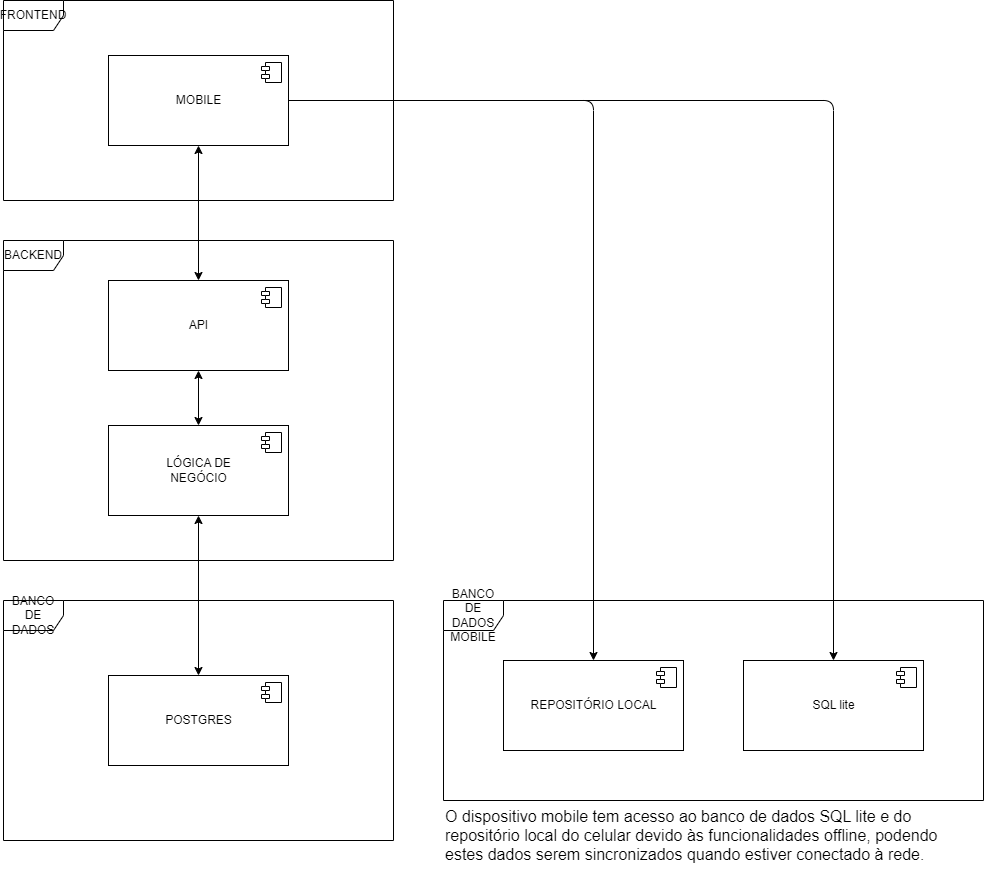

The diagram above was exported from draw.io. Its source (the exported page's mxGraphModel, read from the mxfile embedded in the PNG):
<mxGraphModel dx="2327" dy="1337" grid="1" gridSize="10" guides="1" tooltips="1" connect="1" arrows="1" fold="1" page="1" pageScale="1" pageWidth="850" pageHeight="1100" math="0" shadow="0">
  <root>
    <mxCell id="0" />
    <mxCell id="1" parent="0" />
    <mxCell id="26" value="BANCO DE DADOS&lt;br&gt;MOBILE" style="shape=umlFrame;whiteSpace=wrap;html=1;" parent="1" vertex="1">
      <mxGeometry x="520" y="680" width="540" height="200" as="geometry" />
    </mxCell>
    <mxCell id="2" value="FRONTEND" style="shape=umlFrame;whiteSpace=wrap;html=1;" parent="1" vertex="1">
      <mxGeometry x="80" y="80" width="390" height="200" as="geometry" />
    </mxCell>
    <mxCell id="16" style="edgeStyle=none;html=1;startArrow=classic;startFill=1;" parent="1" source="3" target="6" edge="1">
      <mxGeometry relative="1" as="geometry" />
    </mxCell>
    <mxCell id="5" value="BACKEND" style="shape=umlFrame;whiteSpace=wrap;html=1;" parent="1" vertex="1">
      <mxGeometry x="80" y="320" width="390" height="320" as="geometry" />
    </mxCell>
    <mxCell id="17" style="edgeStyle=none;html=1;startArrow=classic;startFill=1;" parent="1" source="6" target="8" edge="1">
      <mxGeometry relative="1" as="geometry" />
    </mxCell>
    <mxCell id="6" value="API" style="html=1;dropTarget=0;" parent="1" vertex="1">
      <mxGeometry x="185" y="360" width="180" height="90" as="geometry" />
    </mxCell>
    <mxCell id="7" value="" style="shape=module;jettyWidth=8;jettyHeight=4;" parent="6" vertex="1">
      <mxGeometry x="1" width="20" height="20" relative="1" as="geometry">
        <mxPoint x="-27" y="7" as="offset" />
      </mxGeometry>
    </mxCell>
    <mxCell id="18" style="edgeStyle=none;html=1;entryX=0.5;entryY=0;entryDx=0;entryDy=0;startArrow=classic;startFill=1;" parent="1" source="8" target="12" edge="1">
      <mxGeometry relative="1" as="geometry" />
    </mxCell>
    <mxCell id="8" value="LÓGICA DE&lt;br&gt;NEGÓCIO" style="html=1;dropTarget=0;" parent="1" vertex="1">
      <mxGeometry x="185" y="505" width="180" height="90" as="geometry" />
    </mxCell>
    <mxCell id="9" value="" style="shape=module;jettyWidth=8;jettyHeight=4;" parent="8" vertex="1">
      <mxGeometry x="1" width="20" height="20" relative="1" as="geometry">
        <mxPoint x="-27" y="7" as="offset" />
      </mxGeometry>
    </mxCell>
    <mxCell id="10" value="BANCO DE DADOS" style="shape=umlFrame;whiteSpace=wrap;html=1;" parent="1" vertex="1">
      <mxGeometry x="80" y="680" width="390" height="240" as="geometry" />
    </mxCell>
    <mxCell id="12" value="POSTGRES" style="html=1;dropTarget=0;" parent="1" vertex="1">
      <mxGeometry x="185" y="755" width="180" height="90" as="geometry" />
    </mxCell>
    <mxCell id="13" value="" style="shape=module;jettyWidth=8;jettyHeight=4;" parent="12" vertex="1">
      <mxGeometry x="1" width="20" height="20" relative="1" as="geometry">
        <mxPoint x="-27" y="7" as="offset" />
      </mxGeometry>
    </mxCell>
    <mxCell id="14" value="REPOSITÓRIO LOCAL" style="html=1;dropTarget=0;" parent="1" vertex="1">
      <mxGeometry x="580" y="740" width="180" height="90" as="geometry" />
    </mxCell>
    <mxCell id="15" value="" style="shape=module;jettyWidth=8;jettyHeight=4;" parent="14" vertex="1">
      <mxGeometry x="1" width="20" height="20" relative="1" as="geometry">
        <mxPoint x="-27" y="7" as="offset" />
      </mxGeometry>
    </mxCell>
    <mxCell id="20" value="SQL lite" style="html=1;dropTarget=0;" parent="1" vertex="1">
      <mxGeometry x="820" y="740" width="180" height="90" as="geometry" />
    </mxCell>
    <mxCell id="21" value="" style="shape=module;jettyWidth=8;jettyHeight=4;" parent="20" vertex="1">
      <mxGeometry x="1" width="20" height="20" relative="1" as="geometry">
        <mxPoint x="-27" y="7" as="offset" />
      </mxGeometry>
    </mxCell>
    <mxCell id="25" value="&lt;font style=&quot;font-size: 16px;&quot;&gt;O dispositivo mobile tem acesso ao banco de dados SQL lite e do&lt;br&gt;repositório local do celular devido às funcionalidades offline, podendo&lt;br&gt;estes dados serem sincronizados quando estiver conectado à rede.&lt;/font&gt;" style="text;html=1;align=left;verticalAlign=middle;resizable=0;points=[];autosize=1;strokeColor=none;fillColor=none;" parent="1" vertex="1">
      <mxGeometry x="520" y="880" width="520" height="70" as="geometry" />
    </mxCell>
    <mxCell id="30" style="edgeStyle=none;html=1;entryX=0.5;entryY=0;entryDx=0;entryDy=0;" parent="1" source="3" target="14" edge="1">
      <mxGeometry relative="1" as="geometry">
        <Array as="points">
          <mxPoint x="670" y="180" />
        </Array>
      </mxGeometry>
    </mxCell>
    <mxCell id="31" style="edgeStyle=none;html=1;entryX=0.5;entryY=0;entryDx=0;entryDy=0;" parent="1" source="3" target="20" edge="1">
      <mxGeometry relative="1" as="geometry">
        <Array as="points">
          <mxPoint x="910" y="180" />
        </Array>
      </mxGeometry>
    </mxCell>
    <mxCell id="3" value="MOBILE" style="html=1;dropTarget=0;" parent="1" vertex="1">
      <mxGeometry x="185" y="135" width="180" height="90" as="geometry" />
    </mxCell>
    <mxCell id="4" value="" style="shape=module;jettyWidth=8;jettyHeight=4;" parent="3" vertex="1">
      <mxGeometry x="1" width="20" height="20" relative="1" as="geometry">
        <mxPoint x="-27" y="7" as="offset" />
      </mxGeometry>
    </mxCell>
  </root>
</mxGraphModel>